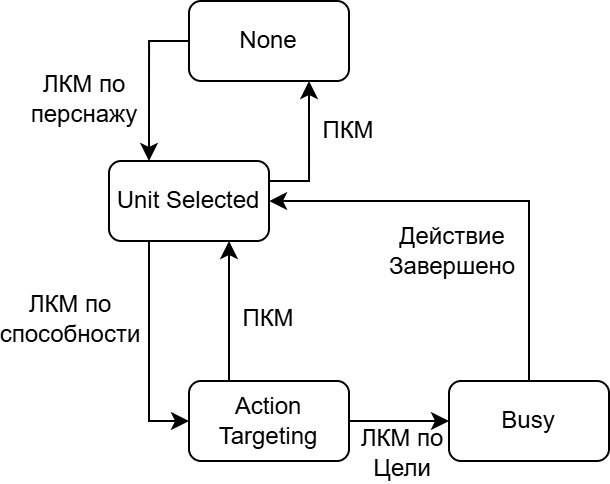

The diagram above was exported from draw.io. Its source (the exported page's mxGraphModel, read from the mxfile embedded in the PNG):
<mxGraphModel dx="366" dy="369" grid="1" gridSize="10" guides="1" tooltips="1" connect="1" arrows="1" fold="1" page="1" pageScale="1" pageWidth="827" pageHeight="1169" math="0" shadow="0">
  <root>
    <mxCell id="0" />
    <mxCell id="1" parent="0" />
    <mxCell id="rWvWYYx-jY1ZyI7L7OOU-8" edge="1" parent="1" source="rWvWYYx-jY1ZyI7L7OOU-1" style="edgeStyle=orthogonalEdgeStyle;rounded=0;orthogonalLoop=1;jettySize=auto;html=1;exitX=0;exitY=0.5;exitDx=0;exitDy=0;entryX=0.25;entryY=0;entryDx=0;entryDy=0;" target="rWvWYYx-jY1ZyI7L7OOU-2">
      <mxGeometry relative="1" as="geometry" />
    </mxCell>
    <mxCell id="rWvWYYx-jY1ZyI7L7OOU-1" parent="1" style="rounded=1;whiteSpace=wrap;html=1;" value="None" vertex="1">
      <mxGeometry height="40" width="80" x="97" y="16" as="geometry" />
    </mxCell>
    <mxCell id="rWvWYYx-jY1ZyI7L7OOU-7" edge="1" parent="1" source="rWvWYYx-jY1ZyI7L7OOU-2" style="edgeStyle=orthogonalEdgeStyle;rounded=0;orthogonalLoop=1;jettySize=auto;html=1;exitX=1;exitY=0.5;exitDx=0;exitDy=0;entryX=0.75;entryY=1;entryDx=0;entryDy=0;" target="rWvWYYx-jY1ZyI7L7OOU-1">
      <mxGeometry relative="1" as="geometry">
        <Array as="points">
          <mxPoint x="137" y="106" />
          <mxPoint x="157" y="106" />
        </Array>
      </mxGeometry>
    </mxCell>
    <mxCell id="rWvWYYx-jY1ZyI7L7OOU-9" edge="1" parent="1" source="rWvWYYx-jY1ZyI7L7OOU-2" style="edgeStyle=orthogonalEdgeStyle;rounded=0;orthogonalLoop=1;jettySize=auto;html=1;exitX=0.25;exitY=1;exitDx=0;exitDy=0;entryX=0;entryY=0.5;entryDx=0;entryDy=0;" target="rWvWYYx-jY1ZyI7L7OOU-3">
      <mxGeometry relative="1" as="geometry" />
    </mxCell>
    <mxCell id="rWvWYYx-jY1ZyI7L7OOU-2" parent="1" style="rounded=1;whiteSpace=wrap;html=1;" value="Unit Selected" vertex="1">
      <mxGeometry height="40" width="80" x="57" y="96" as="geometry" />
    </mxCell>
    <mxCell id="rWvWYYx-jY1ZyI7L7OOU-10" edge="1" parent="1" source="rWvWYYx-jY1ZyI7L7OOU-3" style="edgeStyle=orthogonalEdgeStyle;rounded=0;orthogonalLoop=1;jettySize=auto;html=1;exitX=0.25;exitY=0;exitDx=0;exitDy=0;entryX=0.75;entryY=1;entryDx=0;entryDy=0;" target="rWvWYYx-jY1ZyI7L7OOU-2">
      <mxGeometry relative="1" as="geometry" />
    </mxCell>
    <mxCell id="rWvWYYx-jY1ZyI7L7OOU-11" edge="1" parent="1" source="rWvWYYx-jY1ZyI7L7OOU-3" style="edgeStyle=orthogonalEdgeStyle;rounded=0;orthogonalLoop=1;jettySize=auto;html=1;exitX=1;exitY=0.5;exitDx=0;exitDy=0;entryX=0;entryY=0.5;entryDx=0;entryDy=0;" target="rWvWYYx-jY1ZyI7L7OOU-4">
      <mxGeometry relative="1" as="geometry" />
    </mxCell>
    <mxCell id="rWvWYYx-jY1ZyI7L7OOU-3" parent="1" style="rounded=1;whiteSpace=wrap;html=1;" value="Action Targeting" vertex="1">
      <mxGeometry height="40" width="80" x="97" y="206" as="geometry" />
    </mxCell>
    <mxCell id="rWvWYYx-jY1ZyI7L7OOU-13" edge="1" parent="1" source="rWvWYYx-jY1ZyI7L7OOU-4" style="edgeStyle=orthogonalEdgeStyle;rounded=0;orthogonalLoop=1;jettySize=auto;html=1;exitX=0.5;exitY=0;exitDx=0;exitDy=0;">
      <mxGeometry relative="1" as="geometry">
        <Array as="points">
          <mxPoint x="267" y="116" />
          <mxPoint x="137" y="116" />
        </Array>
        <mxPoint x="137" y="116" as="targetPoint" />
      </mxGeometry>
    </mxCell>
    <mxCell id="rWvWYYx-jY1ZyI7L7OOU-4" parent="1" style="rounded=1;whiteSpace=wrap;html=1;" value="Busy" vertex="1">
      <mxGeometry height="40" width="80" x="227" y="206" as="geometry" />
    </mxCell>
    <mxCell id="rWvWYYx-jY1ZyI7L7OOU-14" parent="1" style="text;html=1;whiteSpace=wrap;strokeColor=none;fillColor=none;align=center;verticalAlign=middle;rounded=0;" value="ЛКМ по перснажу" vertex="1">
      <mxGeometry height="30" width="72" x="9" y="50" as="geometry" />
    </mxCell>
    <mxCell id="rWvWYYx-jY1ZyI7L7OOU-15" parent="1" style="text;html=1;whiteSpace=wrap;strokeColor=none;fillColor=none;align=center;verticalAlign=middle;rounded=0;" value="ПКМ" vertex="1">
      <mxGeometry height="30" width="40" x="157" y="66" as="geometry" />
    </mxCell>
    <mxCell id="rWvWYYx-jY1ZyI7L7OOU-16" parent="1" style="text;html=1;whiteSpace=wrap;strokeColor=none;fillColor=none;align=center;verticalAlign=middle;rounded=0;" value="ЛКМ по способности" vertex="1">
      <mxGeometry height="30" width="70" x="3" y="160" as="geometry" />
    </mxCell>
    <mxCell id="rWvWYYx-jY1ZyI7L7OOU-17" parent="1" style="text;html=1;whiteSpace=wrap;strokeColor=none;fillColor=none;align=center;verticalAlign=middle;rounded=0;" value="ПКМ" vertex="1">
      <mxGeometry height="30" width="40" x="117" y="160" as="geometry" />
    </mxCell>
    <mxCell id="rWvWYYx-jY1ZyI7L7OOU-18" parent="1" style="text;html=1;whiteSpace=wrap;strokeColor=none;fillColor=none;align=center;verticalAlign=middle;rounded=0;" value="ЛКМ по Цели" vertex="1">
      <mxGeometry height="30" width="52" x="178" y="227" as="geometry" />
    </mxCell>
    <mxCell id="rWvWYYx-jY1ZyI7L7OOU-19" parent="1" style="text;html=1;whiteSpace=wrap;strokeColor=none;fillColor=none;align=center;verticalAlign=middle;rounded=0;" value="Действие Завершено" vertex="1">
      <mxGeometry height="30" width="40" x="209" y="126" as="geometry" />
    </mxCell>
  </root>
</mxGraphModel>